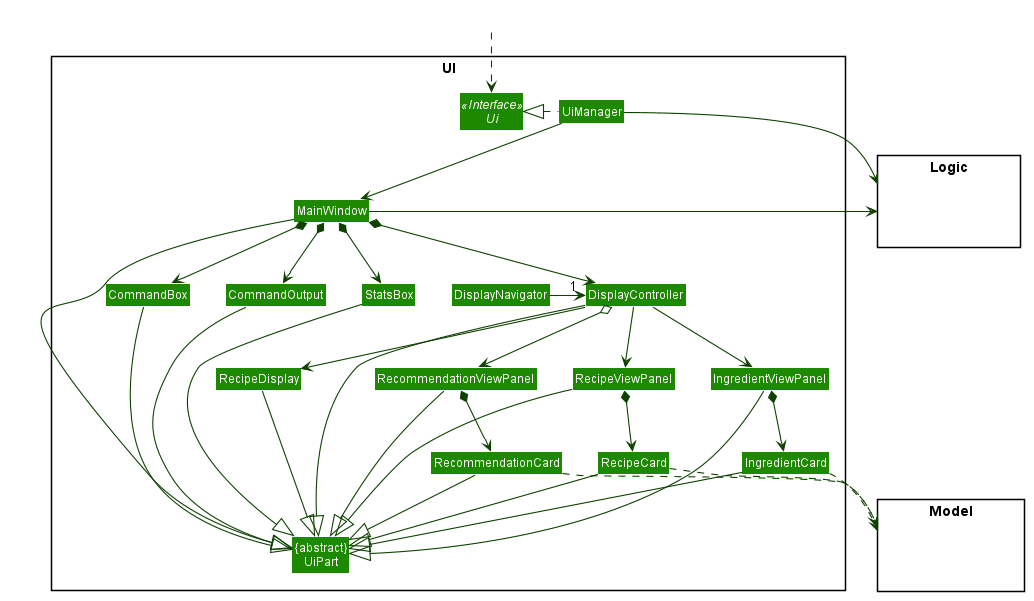

The diagram above was rendered by PlantUML. Its source (embedded in the PNG):
@startuml








skinparam BackgroundColor #FFFFFFF

skinparam Shadowing false

skinparam Class {
    FontColor #FFFFFF
    BorderThickness 1
    BorderColor #FFFFFF
    StereotypeFontColor #FFFFFF
    FontName Arial
}

skinparam genericDisplay old

skinparam Actor {
    BorderColor #000000
    Color #000000
    FontName Arial
}

skinparam Sequence {
    MessageAlign center
    BoxFontSize 15
    BoxPadding 0
    BoxFontColor #FFFFFF
    FontName Arial
}

skinparam Participant {
    FontColor #FFFFFFF
    Padding 20
}

skinparam MinClassWidth 50
skinparam ParticipantPadding 10
skinparam Shadowing false
skinparam DefaultTextAlignment center
skinparam packageStyle Rectangle

hide footbox
hide members
hide circle
skinparam arrowThickness 1.1
skinparam arrowColor #0E4100
skinparam classBackgroundColor #1D8900

package UI <<Rectangle>>{
Interface Ui <<Interface>>
Class "{abstract}\nUiPart" as UiPart
Class UiManager
Class MainWindow
Class CommandOutput
Class RecipeViewPanel
Class RecipeCard
Class CommandBox
Class IngredientViewPanel
Class IngredientCard
Class DisplayController
Class DisplayNavigator
Class StatsBox
Class RecipeDisplay
Class RecommendationViewPanel
Class RecommendationCard
}

package Model <<Rectangle>> {
Class HiddenModel #FFFFFF
}

package Logic <<Rectangle>> {
Class HiddenLogic #FFFFFF
}

Class HiddenOutside #FFFFFF
HiddenOutside ..> Ui

UiManager .left.|> Ui
UiManager -down-> MainWindow
MainWindow *-down-> CommandOutput
MainWindow *-down-> StatsBox
MainWindow *-down-> DisplayController
DisplayController -down-> RecipeViewPanel
DisplayController -down-> IngredientViewPanel
DisplayController -down-> RecipeDisplay
MainWindow *-down-> CommandBox
DisplayController o-down-> RecommendationViewPanel
DisplayNavigator -right-> "1" DisplayController

RecipeViewPanel *-down-> RecipeCard
IngredientViewPanel *-down-> IngredientCard
RecommendationViewPanel *-down-> RecommendationCard

MainWindow -left-|> UiPart

CommandOutput --|> UiPart
CommandBox --|> UiPart
RecipeViewPanel --|> UiPart
RecipeCard --|> UiPart
StatsBox --|> UiPart
DisplayController --|> UiPart
IngredientCard --|> UiPart
RecipeDisplay --|> UiPart
IngredientViewPanel --|> UiPart
RecommendationViewPanel --|> UiPart
RecommendationCard --|> UiPart

RecipeCard ..> Model
IngredientCard ..> Model
RecommendationCard ..> Model
UiManager -right-> Logic
MainWindow -left-> Logic


CommandBox -right[hidden]- CommandOutput
CommandOutput -right[hidden]- StatsBox
StatsBox -right[hidden]- DisplayController

RecipeDisplay -right[hidden]- RecommendationViewPanel




MainWindow -[hidden]-|> UiPart
@enduml